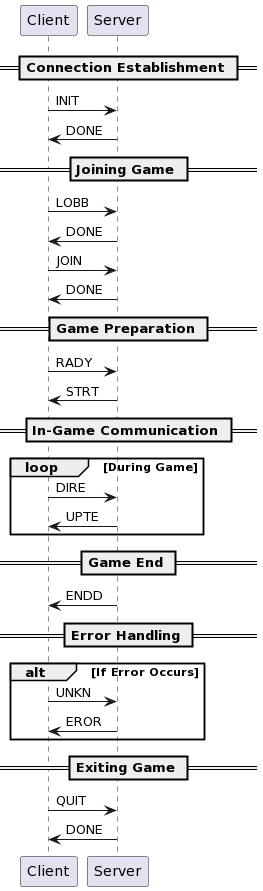

The diagram above was rendered by PlantUML. Its source (embedded in the PNG):
@startuml
participant "Client" as Client
participant "Server" as Server

== Connection Establishment ==
Client -> Server : INIT
Server -> Client : DONE

== Joining Game ==
Client -> Server : LOBB
Server -> Client : DONE
Client -> Server : JOIN
Server -> Client : DONE

== Game Preparation ==
Client -> Server : RADY
Server -> Client : STRT

== In-Game Communication ==
loop During Game
    Client -> Server : DIRE
    Server -> Client : UPTE
end

== Game End ==
Server -> Client : ENDD

== Error Handling ==
alt If Error Occurs
    Client -> Server : UNKN
    Server -> Client : EROR
end

== Exiting Game ==
Client -> Server : QUIT
Server -> Client : DONE
@enduml